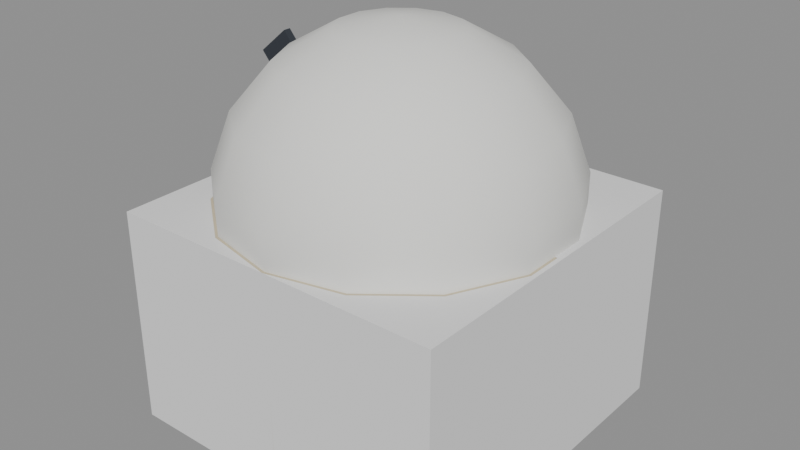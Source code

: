 # Source: theme-university-2.blend  (saved by Blender 5.3.31; exported with 4.5.12 LTS)
import bpy
from mathutils import Matrix  # noqa: F401  (used for matrix-valued properties, if any)

bpy.ops.wm.read_factory_settings(use_empty=True)
scene = bpy.context.scene
scene.name = 'Scene'

# ---- collections
col_solids = bpy.data.collections.new('solids'); scene.collection.children.link(col_solids)

# ---- materials (node trees are filled in below, after node groups)
mat_c8bca0 = bpy.data.materials.new('#c8bca0')
mat_c8bca0.use_backface_culling = True
mat_c8bca0.diffuse_color = (0.5776, 0.5029, 0.3515, 1.0)
mat_e8e8e4 = bpy.data.materials.new('#e8e8e4')
mat_e8e8e4.use_backface_culling = True
mat_e8e8e4.diffuse_color = (0.807, 0.807, 0.7758, 1.0)
mat_2e333b = bpy.data.materials.new('#2e333b')
mat_2e333b.use_backface_culling = True
mat_2e333b.diffuse_color = (0.02732, 0.0331, 0.04374, 1.0)

# ---- material node trees
mat_c8bca0.use_nodes = True; mat_c8bca0.node_tree.nodes.clear()
_N = mat_c8bca0.node_tree.nodes; _L = mat_c8bca0.node_tree.links
n0 = _N.new('ShaderNodeBsdfPrincipled'); n0.name = 'Principled BSDF'; n0.location = (-200, 100)
n0.inputs[0].default_value = (0.5776, 0.5029, 0.3515, 1.0)
n0.inputs[2].default_value = 0.9
n0.inputs[10].default_value = 0.005
n1 = _N.new('ShaderNodeOutputMaterial'); n1.name = 'Material Output'; n1.location = (200, 100)
_L.new(n0.outputs[0], n1.inputs[0])
n1.is_active_output = True
mat_e8e8e4.use_nodes = True; mat_e8e8e4.node_tree.nodes.clear()
_N = mat_e8e8e4.node_tree.nodes; _L = mat_e8e8e4.node_tree.links
n0 = _N.new('ShaderNodeBsdfPrincipled'); n0.name = 'Principled BSDF'; n0.location = (-200, 100)
n0.inputs[0].default_value = (0.807, 0.807, 0.7758, 1.0)
n0.inputs[2].default_value = 0.9
n0.inputs[10].default_value = 0.005
n1 = _N.new('ShaderNodeOutputMaterial'); n1.name = 'Material Output'; n1.location = (200, 100)
_L.new(n0.outputs[0], n1.inputs[0])
n1.is_active_output = True
mat_2e333b.use_nodes = True; mat_2e333b.node_tree.nodes.clear()
_N = mat_2e333b.node_tree.nodes; _L = mat_2e333b.node_tree.links
n0 = _N.new('ShaderNodeBsdfPrincipled'); n0.name = 'Principled BSDF'; n0.location = (-200, 100)
n0.inputs[0].default_value = (0.02732, 0.0331, 0.04374, 1.0)
n0.inputs[2].default_value = 0.9
n0.inputs[10].default_value = 0.005
n1 = _N.new('ShaderNodeOutputMaterial'); n1.name = 'Material Output'; n1.location = (200, 100)
_L.new(n0.outputs[0], n1.inputs[0])
n1.is_active_output = True

# ---- meshes
me_00__c8bca0 = bpy.data.meshes.new('00_#c8bca0')
me_00__c8bca0.from_pydata([(0.0, 7.0, -4.768e-07), (0.0, 7.0, 9.0), (3.037, 6.307, -4.768e-07), (3.037, 6.307, 9.0), (5.473, 4.364, 0.0), (5.473, 4.364, 9.0), (6.824, 1.558, 0.0), (6.824, 1.558, 9.0), (6.824, -1.558, 0.0), (6.824, -1.558, 9.0), (5.473, -4.364, 0.0), (5.473, -4.364, 9.0), (3.037, -6.307, 4.768e-07), (3.037, -6.307, 9.0), (0.0, -7.0, 4.768e-07), (0.0, -7.0, 9.0), (-3.037, -6.307, 4.768e-07), (-3.037, -6.307, 9.0), (-5.473, -4.364, 0.0), (-5.473, -4.364, 9.0), (-6.824, -1.558, 0.0), (-6.824, -1.558, 9.0), (-6.824, 1.558, 0.0), (-6.824, 1.558, 9.0), (-5.473, 4.364, 0.0), (-5.473, 4.364, 9.0), (-3.037, 6.307, -4.768e-07), (-3.037, 6.307, 9.0)], [], [(0, 1, 3, 2), (2, 3, 5, 4), (4, 5, 7, 6), (6, 7, 9, 8), (8, 9, 11, 10), (10, 11, 13, 12), (12, 13, 15, 14), (14, 15, 17, 16), (16, 17, 19, 18), (18, 19, 21, 20), (20, 21, 23, 22), (22, 23, 25, 24), (3, 1, 27, 25, 23, 21, 19, 17, 15, 13, 11, 9, 7, 5), (24, 25, 27, 26), (26, 27, 1, 0), (0, 2, 4, 6, 8, 10, 12, 14, 16, 18, 20, 22, 24, 26)])
me_00__c8bca0.polygons.foreach_set('use_smooth', [1, 1, 1, 1, 1, 1, 1, 1, 1, 1, 1, 1, 0, 1, 1, 0])
_k = set([(0, 2), (0, 26), (1, 3), (1, 27), (2, 4), (3, 5), (4, 6), (5, 7), (6, 8), (7, 9), (8, 10), (9, 11), (10, 12), (11, 13), (12, 14), (13, 15), (14, 16), (15, 17), (16, 18), (17, 19), (18, 20), (19, 21), (20, 22), (21, 23), (22, 24), (23, 25), (24, 26), (25, 27)])
me_00__c8bca0.attributes.new('sharp_edge', 'BOOLEAN', 'EDGE').data.foreach_set('value', [ (min(e.vertices), max(e.vertices)) in _k for e in me_00__c8bca0.edges])
me_00__c8bca0.materials.append(mat_c8bca0)
me_00__c8bca0.update()
me_01__e8e8e4 = bpy.data.meshes.new('01_#e8e8e4')
me_01__e8e8e4.from_pydata([(0.0, 3.06e-07, 16.0), (0.0, 2.394, 15.58), (0.0, 4.5, 14.36), (0.0, 6.894, 7.784), (0.0, 6.062, 5.5), (0.0, 2.394, 2.422), (0.0, -3.06e-07, 2.0), (1.039, 2.157, 15.58), (1.952, 4.054, 14.36), (2.63, 5.462, 12.5), (2.991, 6.211, 10.22), (2.991, 6.211, 7.784), (2.63, 5.462, 5.5), (1.952, 4.054, 3.638), (1.039, 2.157, 2.422), (1.872, 1.493, 15.58), (3.518, 2.805, 14.36), (4.74, 3.78, 12.5), (5.39, 4.298, 10.22), (5.39, 4.298, 7.784), (4.74, 3.78, 5.5), (3.518, 2.805, 3.638), (1.872, 1.493, 2.422), (2.334, 0.5327, 15.58), (4.387, 1.001, 14.36), (5.91, 1.349, 12.5), (6.721, 1.534, 10.22), (6.721, 1.534, 7.784), (5.91, 1.349, 5.5), (4.387, 1.001, 3.638), (2.334, 0.5327, 2.422), (2.334, -0.5327, 15.58), (4.387, -1.001, 14.36), (5.91, -1.349, 12.5), (6.721, -1.534, 10.22), (6.721, -1.534, 7.784), (5.91, -1.349, 5.5), (4.387, -1.001, 3.638), (2.334, -0.5327, 2.422), (1.872, -1.493, 15.58), (3.518, -2.805, 14.36), (4.74, -3.78, 12.5), (5.39, -4.298, 10.22), (5.39, -4.298, 7.784), (4.74, -3.78, 5.5), (3.518, -2.805, 3.638), (1.872, -1.493, 2.422), (1.039, -2.157, 15.58), (1.952, -4.054, 14.36), (2.63, -5.462, 12.5), (2.991, -6.211, 10.22), (2.991, -6.211, 7.784), (2.63, -5.462, 5.5), (1.952, -4.054, 3.638), (1.039, -2.157, 2.422), (-5.96e-07, -2.394, 15.58), (-4.768e-07, -4.5, 14.36), (-1.192e-06, -6.062, 12.5), (-1.907e-06, -6.894, 10.22), (-1.907e-06, -6.894, 7.784), (-1.192e-06, -6.062, 5.5), (-4.768e-07, -4.5, 3.638), (-5.96e-07, -2.394, 2.422), (-1.039, -2.157, 15.58), (-1.952, -4.054, 14.36), (-2.63, -5.462, 12.5), (-2.991, -6.211, 10.22), (-2.991, -6.211, 7.784), (-2.63, -5.462, 5.5), (-1.952, -4.054, 3.638), (-1.039, -2.157, 2.422), (-1.872, -1.493, 15.58), (-3.518, -2.805, 14.36), (-4.74, -3.78, 12.5), (-5.39, -4.298, 10.22), (-5.39, -4.298, 7.784), (-4.74, -3.78, 5.5), (-3.518, -2.805, 3.638), (-1.872, -1.493, 2.422), (-2.334, -0.5327, 15.58), (-4.387, -1.001, 14.36), (-5.91, -1.349, 12.5), (-6.721, -1.534, 10.22), (-6.721, -1.534, 7.784), (-5.91, -1.349, 5.5), (-4.387, -1.001, 3.638), (-2.334, -0.5327, 2.422), (-2.334, 0.5327, 15.58), (-4.387, 1.001, 14.36), (-5.91, 1.349, 12.5), (-6.721, 1.534, 10.22), (-6.721, 1.534, 7.784), (-5.91, 1.349, 5.5), (-4.387, 1.001, 3.638), (-2.334, 0.5327, 2.422), (-1.872, 1.493, 15.58), (-3.518, 2.805, 14.36), (-4.74, 3.78, 12.5), (-5.39, 4.298, 10.22), (-5.39, 4.298, 7.784), (-4.74, 3.78, 5.5), (-3.518, 2.805, 3.638), (-1.872, 1.493, 2.422), (-1.039, 2.157, 15.58), (-1.952, 4.054, 14.36), (-2.63, 5.462, 12.5), (-2.991, 6.211, 10.22), (-2.991, 6.211, 7.784), (-2.63, 5.462, 5.5), (-1.952, 4.054, 3.638), (-1.039, 2.157, 2.422), (2.384e-06, 6.062, 12.5), (3.099e-06, 6.894, 10.22), (9.537e-07, 4.5, 3.638)], [], [(2, 1, 7, 8), (6, 5, 14), (4, 3, 11, 12), (111, 2, 8, 9), (113, 4, 12, 13), (112, 111, 9, 10), (1, 0, 7), (5, 113, 13, 14), (3, 112, 10, 11), (9, 8, 16, 17), (13, 12, 20, 21), (10, 9, 17, 18), (7, 0, 15), (14, 13, 21, 22), (11, 10, 18, 19), (8, 7, 15, 16), (6, 14, 22), (12, 11, 19, 20), (15, 0, 23), (22, 21, 29, 30), (19, 18, 26, 27), (16, 15, 23, 24), (6, 22, 30), (20, 19, 27, 28), (17, 16, 24, 25), (21, 20, 28, 29), (18, 17, 25, 26), (28, 27, 35, 36), (25, 24, 32, 33), (29, 28, 36, 37), (26, 25, 33, 34), (23, 0, 31), (30, 29, 37, 38), (27, 26, 34, 35), (24, 23, 31, 32), (6, 30, 38), (34, 33, 41, 42), (31, 0, 39), (38, 37, 45, 46), (35, 34, 42, 43), (32, 31, 39, 40), (6, 38, 46), (36, 35, 43, 44), (33, 32, 40, 41), (37, 36, 44, 45), (40, 39, 47, 48), (6, 46, 54), (44, 43, 51, 52), (41, 40, 48, 49), (45, 44, 52, 53), (42, 41, 49, 50), (39, 0, 47), (46, 45, 53, 54), (43, 42, 50, 51), (53, 52, 60, 61), (50, 49, 57, 58), (47, 0, 55), (54, 53, 61, 62), (51, 50, 58, 59), (48, 47, 55, 56), (6, 54, 62), (52, 51, 59, 60), (49, 48, 56, 57), (62, 61, 69, 70), (59, 58, 66, 67), (56, 55, 63, 64), (6, 62, 70), (60, 59, 67, 68), (57, 56, 64, 65), (61, 60, 68, 69), (58, 57, 65, 66), (55, 0, 63), (68, 67, 75, 76), (65, 64, 72, 73), (69, 68, 76, 77), (66, 65, 73, 74), (63, 0, 71), (70, 69, 77, 78), (67, 66, 74, 75), (64, 63, 71, 72), (6, 70, 78), (74, 73, 81, 82), (71, 0, 79), (78, 77, 85, 86), (75, 74, 82, 83), (72, 71, 79, 80), (6, 78, 86), (76, 75, 83, 84), (73, 72, 80, 81), (77, 76, 84, 85), (80, 79, 87, 88), (6, 86, 94), (84, 83, 91, 92), (81, 80, 88, 89), (85, 84, 92, 93), (82, 81, 89, 90), (79, 0, 87), (86, 85, 93, 94), (83, 82, 90, 91), (93, 92, 100, 101), (90, 89, 97, 98), (87, 0, 95), (94, 93, 101, 102), (91, 90, 98, 99), (88, 87, 95, 96), (6, 94, 102), (92, 91, 99, 100), (89, 88, 96, 97), (99, 98, 106, 107), (96, 95, 103, 104), (6, 102, 110), (100, 99, 107, 108), (97, 96, 104, 105), (101, 100, 108, 109), (98, 97, 105, 106), (95, 0, 103), (102, 101, 109, 110), (105, 104, 2, 111), (109, 108, 4, 113), (106, 105, 111, 112), (103, 0, 1), (110, 109, 113, 5), (107, 106, 112, 3), (104, 103, 1, 2), (6, 110, 5), (108, 107, 3, 4)])
me_01__e8e8e4.polygons.foreach_set('use_smooth', [True] * 126)
me_01__e8e8e4.materials.append(mat_e8e8e4)
me_01__e8e8e4.update()
me_02__2e333b_noshadow = bpy.data.meshes.new('02_#2e333b_noshadow')
me_02__2e333b_noshadow.from_pydata([(-3.501, 0.15, 9.573), (-3.501, -0.15, 9.573), (-6.722, 0.15, 13.4), (-6.722, -0.15, 13.4), (-2.278, 0.15, 10.6), (-2.278, -0.15, 10.6), (-5.499, 0.15, 14.43), (-5.499, -0.15, 14.43)], [], [(0, 1, 3, 2), (2, 3, 7, 6), (6, 7, 5, 4), (4, 5, 1, 0), (2, 6, 4, 0), (7, 3, 1, 5)])
me_02__2e333b_noshadow.materials.append(mat_2e333b)
me_02__2e333b_noshadow.update()
me_solid = bpy.data.meshes.new('solid')
me_solid.from_pydata([(-0.5, -0.5, -0.5), (-0.5, -0.5, 0.5), (-0.5, 0.5, -0.5), (-0.5, 0.5, 0.5), (0.5, -0.5, -0.5), (0.5, -0.5, 0.5), (0.5, 0.5, -0.5), (0.5, 0.5, 0.5)], [], [(0, 1, 3, 2), (2, 3, 7, 6), (6, 7, 5, 4), (4, 5, 1, 0), (2, 6, 4, 0), (7, 3, 1, 5)])
me_solid.update()

# ---- objects
ob_00__c8bca0 = bpy.data.objects.new('00_#c8bca0', me_00__c8bca0)
ob_01__e8e8e4 = bpy.data.objects.new('01_#e8e8e4', me_01__e8e8e4)
ob_02__2e333b_noshadow = bpy.data.objects.new('02_#2e333b_noshadow', me_02__2e333b_noshadow)
ob_solid = bpy.data.objects.new('solid', me_solid)

# ---- transforms, parenting, visibility, modifiers, constraints
ob_00__c8bca0.location = (0.0, 0.0, 0.0)
ob_01__e8e8e4.location = (0.0, 0.0, 0.0)
ob_02__2e333b_noshadow.location = (0.0, 0.0, 0.0)
ob_solid.location = (0.0, 0.0, 4.5)
ob_solid.rotation_euler = (1.571, -0.0, 0.0)
ob_solid.scale = (14.0, 9.0, 14.0)
ob_solid.display_type = 'WIRE'

# ---- collection membership
scene.collection.objects.link(ob_00__c8bca0)
scene.collection.objects.link(ob_01__e8e8e4)
scene.collection.objects.link(ob_02__2e333b_noshadow)
col_solids.objects.link(ob_solid)

# ---- scene / render settings (as saved in the file)
scene.frame_start = 1; scene.frame_end = 250; scene.frame_set(1)
scene.render.engine = 'BLENDER_EEVEE_NEXT'
scene.render.bake_bias = 0.0
scene.render.bake_samples = 0
scene.render.compositor_device = 'GPU'
scene.eevee.use_volume_custom_range = False
scene.eevee.fast_gi_thickness_near = 0.1
scene.eevee.fast_gi_thickness_far = 0.0
scene.eevee.ray_tracing_options.screen_trace_thickness = 0.1
bpy.context.view_layer.update()

# ---- added for rendering (the .blend has no active camera and no usable light): camera, sun + grey world if the file has none
cam_auto = bpy.data.cameras.new('AutoCamera')
cam_auto.lens = 50.0
cam_auto.sensor_width = 36.0
cam_auto.clip_end = 1000.0
ob_auto_camera = bpy.data.objects.new('AutoCamera', cam_auto)
scene.collection.objects.link(ob_auto_camera)
ob_auto_camera.location = (23.5524, -28.2628, 26.8419)
ob_auto_camera.rotation_euler = (1.09748, -7.21219e-08, 0.694738)
scene.camera = ob_auto_camera
light_auto_sun = bpy.data.lights.new('AutoSun', 'SUN')
light_auto_sun.energy = 3.0
light_auto_sun.angle = 0.0523599
ob_auto_sun = bpy.data.objects.new('AutoSun', light_auto_sun)
scene.collection.objects.link(ob_auto_sun)
ob_auto_sun.rotation_euler = (0.872665, 0.174533, 0.523599)
if scene.world is None:
    world_auto = bpy.data.worlds.new('AutoWorld')
    world_auto.color = (0.3, 0.3, 0.3)
    scene.world = world_auto
bpy.context.view_layer.update()
